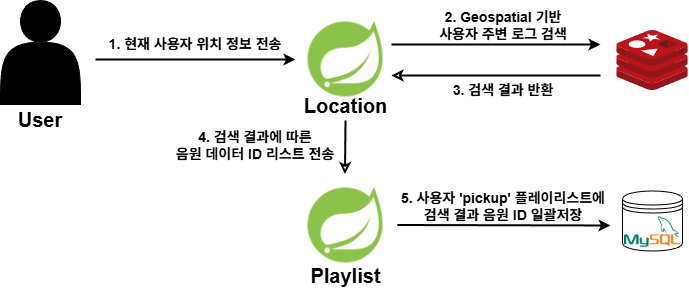

The diagram above was exported from draw.io. Its source (the exported page's mxGraphModel, read from the mxfile embedded in the PNG):
<mxGraphModel dx="-272" dy="-1378" grid="1" gridSize="10" guides="1" tooltips="1" connect="1" arrows="1" fold="1" page="1" pageScale="1" pageWidth="1169" pageHeight="827" math="0" shadow="0">
  <root>
    <mxCell id="0" />
    <mxCell id="1" parent="0" />
    <mxCell id="hufX_YqFwZFe0I7RAtcq-131" value="" style="shape=actor;whiteSpace=wrap;html=1;fillColor=#000000;" parent="1" vertex="1">
      <mxGeometry x="2420" y="2960" width="80" height="104" as="geometry" />
    </mxCell>
    <mxCell id="hufX_YqFwZFe0I7RAtcq-132" value="&lt;font style=&quot;font-size: 20px;&quot;&gt;&lt;b&gt;User&lt;/b&gt;&lt;/font&gt;" style="text;html=1;align=center;verticalAlign=middle;whiteSpace=wrap;rounded=0;" parent="1" vertex="1">
      <mxGeometry x="2430" y="3064" width="60" height="30" as="geometry" />
    </mxCell>
    <mxCell id="hufX_YqFwZFe0I7RAtcq-133" value="" style="shape=image;imageAspect=0;aspect=fixed;verticalLabelPosition=bottom;verticalAlign=top;image=data:image/png,(base64 omitted: 3656 chars);" parent="1" vertex="1">
      <mxGeometry x="2720" y="2974" width="90" height="90" as="geometry" />
    </mxCell>
    <mxCell id="hufX_YqFwZFe0I7RAtcq-134" value="" style="image;sketch=0;aspect=fixed;html=1;points=[];align=center;fontSize=12;image=img/lib/mscae/Cache_Redis_Product.svg;" parent="1" vertex="1">
      <mxGeometry x="3036.2899999999995" y="2990" width="71.43" height="60" as="geometry" />
    </mxCell>
    <mxCell id="hufX_YqFwZFe0I7RAtcq-135" value="" style="endArrow=classic;startArrow=none;html=1;rounded=0;exitX=1;exitY=0.5;exitDx=0;exitDy=0;strokeWidth=2;startFill=0;" parent="1" edge="1">
      <mxGeometry width="50" height="50" relative="1" as="geometry">
        <mxPoint x="2811" y="3004" as="sourcePoint" />
        <mxPoint x="3020" y="3004" as="targetPoint" />
      </mxGeometry>
    </mxCell>
    <mxCell id="hufX_YqFwZFe0I7RAtcq-136" value="" style="endArrow=classic;startArrow=none;html=1;rounded=0;strokeWidth=2;startFill=0;" parent="1" edge="1">
      <mxGeometry width="50" height="50" relative="1" as="geometry">
        <mxPoint x="2515" y="3019" as="sourcePoint" />
        <mxPoint x="2715" y="3019" as="targetPoint" />
      </mxGeometry>
    </mxCell>
    <mxCell id="hufX_YqFwZFe0I7RAtcq-138" value="&lt;b style=&quot;&quot;&gt;&lt;font style=&quot;font-size: 14px;&quot;&gt;1. 현재 사용자 위치 정보 전송&lt;/font&gt;&lt;/b&gt;" style="text;html=1;align=center;verticalAlign=middle;whiteSpace=wrap;rounded=0;" parent="1" vertex="1">
      <mxGeometry x="2505" y="2989" width="220" height="30" as="geometry" />
    </mxCell>
    <mxCell id="hufX_YqFwZFe0I7RAtcq-139" value="&lt;span style=&quot;font-size: 14px;&quot;&gt;&lt;b&gt;2. Geospatial 기반 사용자 주변 로그 검색&lt;/b&gt;&lt;/span&gt;" style="text;html=1;align=center;verticalAlign=middle;whiteSpace=wrap;rounded=0;" parent="1" vertex="1">
      <mxGeometry x="2856.29" y="2970" width="133.71" height="30" as="geometry" />
    </mxCell>
    <mxCell id="hufX_YqFwZFe0I7RAtcq-141" value="" style="endArrow=none;startArrow=classic;html=1;rounded=0;exitX=1;exitY=0.5;exitDx=0;exitDy=0;strokeWidth=2;startFill=0;" parent="1" edge="1">
      <mxGeometry width="50" height="50" relative="1" as="geometry">
        <mxPoint x="2811" y="3035" as="sourcePoint" />
        <mxPoint x="3020" y="3035" as="targetPoint" />
      </mxGeometry>
    </mxCell>
    <mxCell id="hufX_YqFwZFe0I7RAtcq-142" value="&lt;font style=&quot;font-size: 20px;&quot;&gt;&lt;b&gt;Location&lt;/b&gt;&lt;/font&gt;" style="text;html=1;align=center;verticalAlign=middle;whiteSpace=wrap;rounded=0;" parent="1" vertex="1">
      <mxGeometry x="2717.5" y="3050" width="95" height="30" as="geometry" />
    </mxCell>
    <mxCell id="hufX_YqFwZFe0I7RAtcq-143" value="" style="shape=image;imageAspect=0;aspect=fixed;verticalLabelPosition=bottom;verticalAlign=top;image=data:image/png,(base64 omitted: 3656 chars);" parent="1" vertex="1">
      <mxGeometry x="2720" y="3140" width="90" height="90" as="geometry" />
    </mxCell>
    <mxCell id="hufX_YqFwZFe0I7RAtcq-144" value="&lt;font style=&quot;font-size: 20px;&quot;&gt;&lt;b&gt;Playlist&lt;/b&gt;&lt;/font&gt;" style="text;html=1;align=center;verticalAlign=middle;whiteSpace=wrap;rounded=0;" parent="1" vertex="1">
      <mxGeometry x="2717.5" y="3220" width="95" height="30" as="geometry" />
    </mxCell>
    <mxCell id="hufX_YqFwZFe0I7RAtcq-145" value="" style="shape=datastore;whiteSpace=wrap;html=1;" parent="1" vertex="1">
      <mxGeometry x="3042" y="3150.5" width="60" height="60" as="geometry" />
    </mxCell>
    <mxCell id="hufX_YqFwZFe0I7RAtcq-146" value="" style="shape=image;imageAspect=0;aspect=fixed;verticalLabelPosition=bottom;verticalAlign=top;image=data:image/png,(base64 omitted: 3156 chars);" parent="1" vertex="1">
      <mxGeometry x="3044" y="3163.5" width="56" height="56" as="geometry" />
    </mxCell>
    <mxCell id="hufX_YqFwZFe0I7RAtcq-147" value="" style="endArrow=classic;startArrow=none;html=1;rounded=0;exitX=1;exitY=0.5;exitDx=0;exitDy=0;strokeWidth=2;startFill=0;" parent="1" edge="1">
      <mxGeometry width="50" height="50" relative="1" as="geometry">
        <mxPoint x="2816.79" y="3184.5" as="sourcePoint" />
        <mxPoint x="3030" y="3185" as="targetPoint" />
      </mxGeometry>
    </mxCell>
    <mxCell id="hufX_YqFwZFe0I7RAtcq-148" value="" style="endArrow=none;startArrow=classic;html=1;rounded=0;strokeWidth=2;startFill=0;" parent="1" edge="1">
      <mxGeometry width="50" height="50" relative="1" as="geometry">
        <mxPoint x="2764.5" y="3133.5" as="sourcePoint" />
        <mxPoint x="2765" y="3080" as="targetPoint" />
      </mxGeometry>
    </mxCell>
    <mxCell id="hufX_YqFwZFe0I7RAtcq-149" value="&lt;span style=&quot;font-size: 14px;&quot;&gt;&lt;b&gt;3. 검색 결과 반환&lt;/b&gt;&lt;/span&gt;" style="text;html=1;align=center;verticalAlign=middle;whiteSpace=wrap;rounded=0;" parent="1" vertex="1">
      <mxGeometry x="2871.15" y="3040" width="103.71" height="20" as="geometry" />
    </mxCell>
    <mxCell id="hufX_YqFwZFe0I7RAtcq-150" value="&lt;b style=&quot;&quot;&gt;&lt;font style=&quot;font-size: 14px;&quot;&gt;4. 검색 결과에 따른&lt;/font&gt;&lt;/b&gt;&lt;div&gt;&lt;b style=&quot;&quot;&gt;&lt;font style=&quot;font-size: 14px;&quot;&gt;음원 데이터 ID 리스트 전송&lt;/font&gt;&lt;/b&gt;&lt;/div&gt;" style="text;html=1;align=center;verticalAlign=middle;whiteSpace=wrap;rounded=0;" parent="1" vertex="1">
      <mxGeometry x="2565" y="3090" width="220" height="30" as="geometry" />
    </mxCell>
    <mxCell id="hufX_YqFwZFe0I7RAtcq-151" value="&lt;b style=&quot;&quot;&gt;&lt;font style=&quot;font-size: 14px;&quot;&gt;5. 사용자 'pickup' 플레이리스트에&lt;/font&gt;&lt;/b&gt;&lt;div&gt;&lt;b style=&quot;&quot;&gt;&lt;font style=&quot;font-size: 14px;&quot;&gt;검색 결과 음원 ID 일괄저장&lt;/font&gt;&lt;/b&gt;&lt;/div&gt;" style="text;html=1;align=center;verticalAlign=middle;whiteSpace=wrap;rounded=0;" parent="1" vertex="1">
      <mxGeometry x="2813.0000000000005" y="3150.5" width="220" height="30" as="geometry" />
    </mxCell>
  </root>
</mxGraphModel>